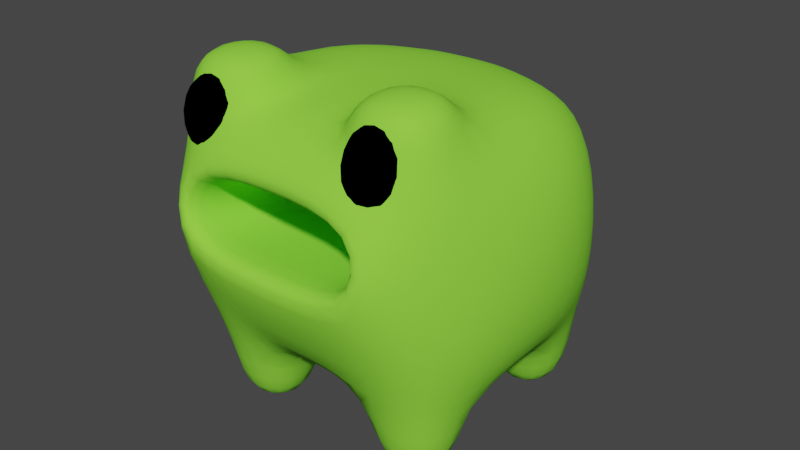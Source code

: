 # Source: Frog_01.blend  (saved by Blender 2.82.7; exported with 4.5.12 LTS)
import bpy
from mathutils import Matrix  # noqa: F401  (used for matrix-valued properties, if any)

bpy.ops.wm.read_factory_settings(use_empty=True)
scene = bpy.context.scene
scene.name = 'Scene'

# ---- collections
col_collection = bpy.data.collections.new('Collection'); scene.collection.children.link(col_collection)

# ---- materials (node trees are filled in below, after node groups)
mat_material_001 = bpy.data.materials.new('Material.001')
mat_material_001.use_transparent_shadow = False
mat_material_002 = bpy.data.materials.new('Material.002')
mat_material_002.use_transparent_shadow = False

# ---- material node trees
mat_material_001.use_nodes = True; mat_material_001.node_tree.nodes.clear()
_N = mat_material_001.node_tree.nodes; _L = mat_material_001.node_tree.links
n0 = _N.new('ShaderNodeOutputMaterial'); n0.name = 'Material Output'; n0.location = (300, 300)
n1 = _N.new('ShaderNodeBsdfPrincipled'); n1.name = 'Principled BSDF'; n1.location = (10, 300)
n1.distribution = 'GGX'
n1.subsurface_method = 'BURLEY'
n1.inputs[0].default_value = (0.2768, 0.8, 0.05726, 1.0)
n1.inputs[2].default_value = 0.0
n1.inputs[3].default_value = 1.45
n1.inputs[13].default_value = 0.0
n1.inputs[27].default_value = (0.0, 0.0, 0.0, 1.0)
n1.inputs[28].default_value = 1.0
_L.new(n1.outputs[0], n0.inputs[0])
n0.is_active_output = True
mat_material_002.use_nodes = True; mat_material_002.node_tree.nodes.clear()
_N = mat_material_002.node_tree.nodes; _L = mat_material_002.node_tree.links
n0 = _N.new('ShaderNodeOutputMaterial'); n0.name = 'Material Output'; n0.location = (300, 300)
n1 = _N.new('ShaderNodeBsdfPrincipled'); n1.name = 'Principled BSDF'; n1.location = (10, 300)
n1.distribution = 'GGX'
n1.subsurface_method = 'BURLEY'
n1.inputs[0].default_value = (0.0, 0.0, 0.0, 1.0)
n1.inputs[2].default_value = 0.0
n1.inputs[3].default_value = 1.45
n1.inputs[13].default_value = 0.0
n1.inputs[27].default_value = (0.0, 0.0, 0.0, 1.0)
n1.inputs[28].default_value = 1.0
_L.new(n1.outputs[0], n0.inputs[0])
n0.is_active_output = True

# ---- world
world_world = bpy.data.worlds.new('World'); scene.world = world_world
world_world.use_nodes = True; world_world.node_tree.nodes.clear()
_N = world_world.node_tree.nodes; _L = world_world.node_tree.links
n0 = _N.new('ShaderNodeOutputWorld'); n0.name = 'World Output'; n0.location = (300, 300)
n1 = _N.new('ShaderNodeBackground'); n1.name = 'Background'; n1.location = (10, 300)
n1.inputs[0].default_value = (0.05088, 0.05088, 0.05088, 1.0)
_L.new(n1.outputs[0], n0.inputs[0])
n0.is_active_output = True
world_world.color = (0.05088, 0.05088, 0.05088)
world_world.use_sun_shadow = False
world_world.sun_shadow_jitter_overblur = 0.0

# ---- meshes
me_cube_001 = bpy.data.meshes.new('Cube.001')
me_cube_001.from_pydata([(-1.0, -1.0, -1.0), (-1.053, -1.175, 0.9179), (-1.0, 1.0, -1.0), (-0.7636, 1.0, 0.6353), (-1.0, 0.3333, -1.0), (-1.0, -0.3333, -1.0), (-1.06, -1.051, -0.4422), (-1.06, -1.051, 0.4422), (-1.0, -0.4654, 1.0), (-1.0, 0.3333, 1.0), (-0.8458, 1.041, 0.2825), (-0.9348, 1.041, -0.4422), (-0.3333, 1.0, -1.0), (-0.2545, 1.0, 0.8225), (-0.3333, -1.0, -1.0), (-0.2808, -1.175, 0.9179), (-0.3333, 0.3333, 1.0), (-0.3333, -0.4654, 1.0), (-0.3333, 0.3333, -1.0), (-0.3333, -0.3333, -1.0), (-0.7771, -1.504, 0.03847), (-0.7771, -1.397, 0.5872), (-0.4422, 1.327, -0.4422), (-0.4422, 1.327, 0.2825), (-1.327, -0.4422, -0.4422), (-1.327, 0.4422, -0.4422), (-1.327, -0.4422, 0.4422), (-1.327, 0.4422, 0.4422), (-0.3808, -1.105, 1.224), (-0.9525, -1.105, 1.224), (-0.9583, -0.5285, 1.242), (-0.375, -0.5285, 1.242), (-0.9319, -0.4014, -1.543), (-0.9319, -0.9319, -1.543), (-0.4014, 0.9319, -1.543), (-0.9319, 0.9319, -1.543), (-0.9319, 0.4014, -1.543), (-0.4014, -0.9319, -1.543), (-0.4014, -0.4014, -1.543), (-0.4014, 0.4014, -1.543), (0.0, 1.0, -1.0), (0.0, 1.0, 0.8225), (0.0, -1.0, -1.0), (0.0, -1.0, 1.0), (0.0, 0.3333, 1.0), (0.0, -0.3333, 1.0), (0.0, 0.3333, -1.0), (0.0, -0.3333, -1.0), (0.0, -1.489, -0.006974), (0.0, -1.382, 0.6326), (0.0, 1.399, -0.4422), (0.0, 1.399, 0.2825), (-0.8986, -1.358, 0.5633), (-0.8986, -1.255, 1.187), (-0.8986, -0.9109, 0.4897), (-0.8986, -0.8081, 1.113), (-0.4456, -1.358, 0.5633), (-0.4456, -1.255, 1.187), (-0.4456, -0.9109, 0.4897), (-0.4456, -0.8081, 1.113), (0.0, -0.1203, -0.1856), (-0.6764, -0.1347, -0.1856), (0.0, -0.1203, 0.1856), (-0.6764, -0.1347, 0.1856), (-0.6764, -1.338, 0.04241), (-0.6764, -1.231, 0.4794), (0.0, -1.216, 0.4794), (0.0, -1.323, 0.04241)], [], [(27, 9, 3, 10), (21, 15, 1, 7), (5, 19, 38, 32), (17, 8, 30, 31), (8, 1, 29, 30), (45, 17, 15, 43), (41, 13, 16, 44), (44, 16, 17, 45), (13, 3, 9, 16), (16, 9, 8, 17), (14, 0, 33, 37), (4, 18, 19, 5), (18, 4, 36, 39), (14, 20, 6, 0), (20, 21, 7, 6), (42, 48, 20, 14), (65, 64, 61, 63), (49, 43, 15, 21), (2, 11, 22, 12), (11, 10, 23, 22), (10, 3, 13, 23), (4, 25, 11, 2), (25, 27, 10, 11), (0, 6, 24, 5), (5, 24, 25, 4), (6, 7, 26, 24), (24, 26, 27, 25), (7, 1, 8, 26), (26, 8, 9, 27), (31, 30, 29, 28), (15, 17, 31, 28), (1, 15, 28, 29), (32, 38, 37, 33), (35, 34, 39, 36), (19, 14, 37, 38), (2, 12, 34, 35), (4, 2, 35, 36), (12, 18, 39, 34), (0, 5, 32, 33), (23, 13, 41, 51), (22, 23, 51, 50), (12, 22, 50, 40), (18, 46, 47, 19), (12, 40, 46, 18), (19, 47, 42, 14), (52, 53, 55, 54), (54, 55, 59, 58), (58, 59, 57, 56), (56, 57, 53, 52), (54, 58, 56, 52), (59, 55, 53, 57), (60, 62, 63, 61), (66, 65, 63, 62), (20, 48, 67, 64), (64, 67, 60, 61), (49, 21, 65, 66), (21, 20, 64, 65)])
me_cube_001.polygons.foreach_set('use_smooth', [True] * 57)
me_cube_001.polygons.foreach_set('material_index', [0, 0, 0, 0, 0, 0, 0, 0, 0, 0, 0, 0, 0, 0, 0, 0, 0, 0, 0, 0, 0, 0, 0, 0, 0, 0, 0, 0, 0, 0, 0, 0, 0, 0, 0, 0, 0, 0, 0, 0, 0, 0, 0, 0, 0, 1, 1, 1, 1, 1, 1, 0, 0, 0, 0, 0, 0])
_uv = me_cube_001.uv_layers.new(name='UVMap')
_uv.uv.foreach_set('vector', [0.3654, 0.1757, 0.3428, 0.06476, 0.4932, 0.1155, 0.4786, 0.1789, 0.658, 0.4013, 0.675, 0.5213, 0.5268, 0.5205, 0.4932, 0.4038, 0.2708, 0.7269, 0.2708, 0.864, 0.1488, 0.8503, 0.1488, 0.7412, 0.3929, 0.8767, 0.3929, 0.7396, 0.446, 0.7392, 0.446, 0.8763, 0.1941, 0.06551, 0.03203, 0.06633, 0.04509, 0.0, 0.1939, 0.01586, 0.7564, 0.8432, 0.8308, 0.8433, 0.8308, 0.9921, 0.7564, 0.9797, 0.7568, 0.5675, 0.8136, 0.5675, 0.8308, 0.7067, 0.7564, 0.7066, 0.7564, 0.7066, 0.8308, 0.7067, 0.8308, 0.8433, 0.7564, 0.8432, 0.8136, 0.5675, 0.9276, 0.5654, 0.9795, 0.7069, 0.8308, 0.7067, 0.8308, 0.7067, 0.9795, 0.7069, 0.9795, 0.8435, 0.8308, 0.8433, 0.6739, 0.1113, 0.5256, 0.1106, 0.5395, 0.0, 0.6575, 0.0006073, 0.4932, 0.7255, 0.642, 0.7255, 0.642, 0.8628, 0.4932, 0.8628, 0.3907, 0.7269, 0.3907, 0.8637, 0.2708, 0.8515, 0.2708, 0.7427, 0.6739, 0.1113, 0.658, 0.2196, 0.4932, 0.2222, 0.5256, 0.1106, 0.658, 0.2196, 0.658, 0.4013, 0.4932, 0.4038, 0.4932, 0.2222, 0.748, 0.1117, 0.7564, 0.2201, 0.658, 0.2196, 0.6739, 0.1113, 0.658, 0.4013, 0.658, 0.2196, 0.658, 0.2196, 0.658, 0.4013, 0.7564, 0.4018, 0.748, 0.5225, 0.675, 0.5213, 0.658, 0.4013, 0.7736, 0.3782, 0.7564, 0.2671, 0.9014, 0.2544, 0.9222, 0.3793, 0.7564, 0.2671, 0.7762, 0.08801, 0.9014, 0.0751, 0.9014, 0.2544, 0.7762, 0.08801, 0.8263, 0.02141, 0.9398, 0.0, 0.9014, 0.0751, 0.3445, 0.4759, 0.3662, 0.3575, 0.4788, 0.3597, 0.4932, 0.4751, 0.3662, 0.3575, 0.3654, 0.1757, 0.4786, 0.1789, 0.4788, 0.3597, 0.04711, 0.4774, 0.0007696, 0.3611, 0.1689, 0.3585, 0.1958, 0.4766, 0.1958, 0.4766, 0.1689, 0.3585, 0.3662, 0.3575, 0.3445, 0.4759, 0.0007696, 0.3611, 0.0, 0.1794, 0.1682, 0.1767, 0.1689, 0.3585, 0.1689, 0.3585, 0.1682, 0.1767, 0.3654, 0.1757, 0.3662, 0.3575, 0.0, 0.1794, 0.03203, 0.06633, 0.1941, 0.06551, 0.1682, 0.1767, 0.1682, 0.1767, 0.1941, 0.06551, 0.3428, 0.06476, 0.3654, 0.1757, 6.651e-09, 0.5897, 0.1488, 0.5897, 0.1488, 0.7279, 0.0, 0.7279, 0.4646, 0.5897, 0.4646, 0.7392, 0.4109, 0.7392, 0.3929, 0.602, 0.5268, 0.5205, 0.675, 0.5213, 0.6739, 0.5883, 0.5256, 0.5875, 0.1184, 0.7279, 0.1184, 0.8371, 3.99e-08, 0.8371, 0.0, 0.7279, 0.0, 0.8371, 0.1184, 0.8371, 0.1184, 0.9463, 2.66e-08, 0.9463, 0.1488, 0.7269, 0.1488, 0.5897, 0.2708, 0.6037, 0.2708, 0.7129, 0.7736, 0.3782, 0.9222, 0.3793, 0.9063, 0.4918, 0.7881, 0.4908, 0.3445, 0.4759, 0.4932, 0.4751, 0.4789, 0.5876, 0.3606, 0.5882, 0.3929, 0.5897, 0.3929, 0.7269, 0.2708, 0.7129, 0.2708, 0.6037, 0.04711, 0.4774, 0.1958, 0.4766, 0.1815, 0.5891, 0.06322, 0.5897, 0.8569, 0.4919, 0.8136, 0.5675, 0.7568, 0.5675, 0.7583, 0.4918, 0.9014, 0.2544, 0.9014, 0.0751, 1.0, 0.07585, 1.0, 0.2551, 0.9222, 0.3793, 0.9014, 0.2544, 1.0, 0.2551, 0.9965, 0.3799, 0.642, 0.7255, 0.7164, 0.7255, 0.7164, 0.8628, 0.642, 0.8628, 0.642, 0.5883, 0.7164, 0.5883, 0.7164, 0.7255, 0.642, 0.7255, 0.642, 0.8628, 0.7164, 0.8628, 0.7164, 1.0, 0.642, 1.0, 0.375, 0.0, 0.625, 0.0, 0.625, 0.25, 0.375, 0.25, 0.375, 0.25, 0.625, 0.25, 0.625, 0.5, 0.375, 0.5, 0.375, 0.5, 0.625, 0.5, 0.625, 0.75, 0.375, 0.75, 0.375, 0.75, 0.625, 0.75, 0.625, 1.0, 0.375, 1.0, 0.125, 0.5, 0.375, 0.5, 0.375, 0.75, 0.125, 0.75, 0.625, 0.5, 0.875, 0.5, 0.875, 0.75, 0.625, 0.75, 0.7564, 0.2201, 0.7564, 0.4018, 0.658, 0.4013, 0.658, 0.2196, 0.7564, 0.4018, 0.658, 0.4013, 0.658, 0.4013, 0.7564, 0.4018, 0.658, 0.2196, 0.7564, 0.2201, 0.7564, 0.2201, 0.658, 0.2196, 0.658, 0.2196, 0.7564, 0.2201, 0.7564, 0.2201, 0.658, 0.2196, 0.7564, 0.4018, 0.658, 0.4013, 0.658, 0.4013, 0.7564, 0.4018, 0.658, 0.4013, 0.658, 0.2196, 0.658, 0.2196, 0.658, 0.4013])
me_cube_001.materials.append(mat_material_001)
me_cube_001.materials.append(mat_material_002)
me_cube_001.use_remesh_fix_poles = True
me_cube_001.use_remesh_preserve_attributes = False
me_cube_001.use_mirror_vertex_groups = False
me_cube_001.update()

# ---- objects
ob_cube = bpy.data.objects.new('Cube', me_cube_001)

# ---- transforms, parenting, visibility, modifiers, constraints
ob_cube.location = (0.0, 0.0, -0.1135)
ob_cube.lineart.crease_threshold = 0.0
_m = ob_cube.modifiers.new('Mirror', 'MIRROR')
_m = ob_cube.modifiers.new('Subdivision', 'SUBSURF')
_m.uv_smooth = 'PRESERVE_CORNERS'
_m.levels = 2
_m.show_only_control_edges = False

# ---- collection membership
col_collection.objects.link(ob_cube)

# ---- scene / render settings (as saved in the file)
scene.frame_start = 1; scene.frame_end = 250; scene.frame_set(1)
scene.render.engine = 'BLENDER_EEVEE_NEXT'
scene.cycles.use_denoising = False
scene.cycles.samples = 128
scene.cycles.sampling_pattern = 'TABULATED_SOBOL'
scene.cycles.use_adaptive_sampling = False
scene.cycles.use_light_tree = False
scene.view_settings.view_transform = 'Filmic'
bpy.context.view_layer.update()

# ---- added for rendering (the .blend has no active camera and no usable light): camera, sun
cam_auto = bpy.data.cameras.new('AutoCamera')
cam_auto.lens = 50.0
cam_auto.sensor_width = 36.0
cam_auto.clip_end = 1000.0
ob_auto_camera = bpy.data.objects.new('AutoCamera', cam_auto)
scene.collection.objects.link(ob_auto_camera)
ob_auto_camera.location = (4.4583, -5.40236, 3.30236)
ob_auto_camera.rotation_euler = (1.09748, -7.21219e-08, 0.694738)
scene.camera = ob_auto_camera
light_auto_sun = bpy.data.lights.new('AutoSun', 'SUN')
light_auto_sun.energy = 3.0
light_auto_sun.angle = 0.0523599
ob_auto_sun = bpy.data.objects.new('AutoSun', light_auto_sun)
scene.collection.objects.link(ob_auto_sun)
ob_auto_sun.rotation_euler = (0.872665, 0.174533, 0.523599)
bpy.context.view_layer.update()

